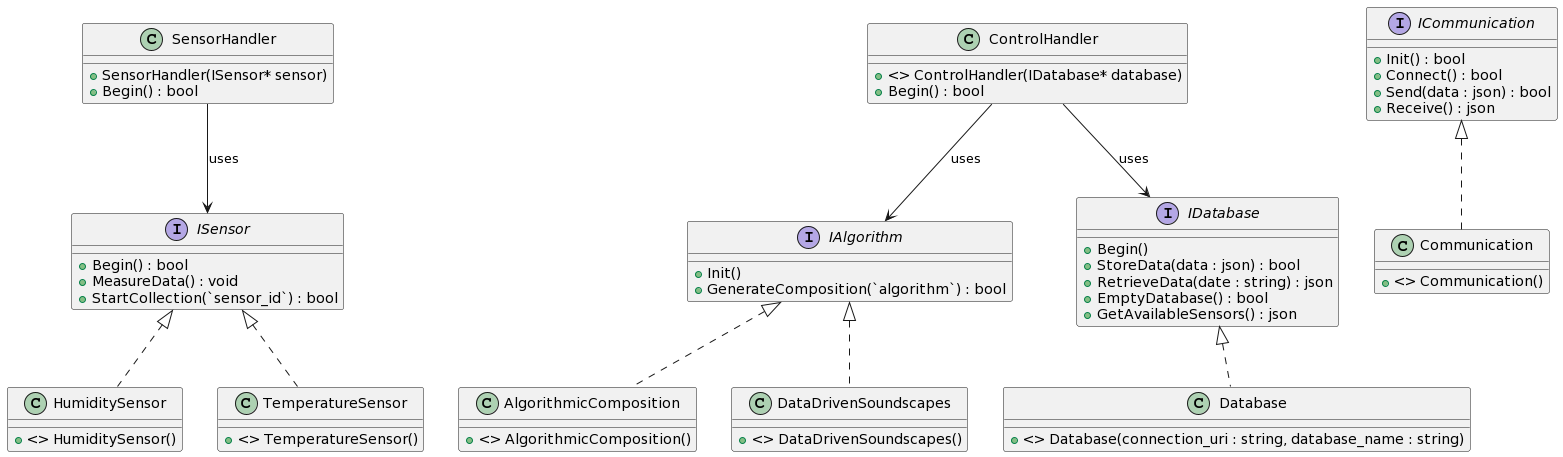

The diagram above was rendered by PlantUML. Its source (embedded in the PNG):
@startuml
interface ISensor{
+ Begin() : bool
+ MeasureData() : void
+ StartCollection(`sensor_id`) : bool
}

class ControlHandler{
+ <> ControlHandler(IDatabase* database)
+ Begin() : bool
}

ControlHandler--> IDatabase : uses
ControlHandler --> IAlgorithm : uses

interface IDatabase{
+ Begin()
+ StoreData(data : json) : bool
+ RetrieveData(date : string) : json
+ EmptyDatabase() : bool
+ GetAvailableSensors() : json
}

class Database{
+ <> Database(connection_uri : string, database_name : string)
}

Database .up.|> IDatabase

interface ICommunication{
+ Init() : bool
+ Connect() : bool
+ Send(data : json) : bool
+ Receive() : json
}

class Communication{
+ <> Communication()
}

Communication .up.|> ICommunication

interface IAlgorithm{
+ Init()
+ GenerateComposition(`algorithm`) : bool
}

class AlgorithmicComposition{
+ <> AlgorithmicComposition()
}

class DataDrivenSoundscapes{
+ <> DataDrivenSoundscapes()
}


DataDrivenSoundscapes .up.|> IAlgorithm
AlgorithmicComposition .up.|> IAlgorithm


class SensorHandler{
+ SensorHandler(ISensor* sensor)
+ Begin() : bool 
}

class HumiditySensor{
+ <> HumiditySensor()
}

HumiditySensor .up.|> ISensor

class TemperatureSensor{
+ <> TemperatureSensor()
}

TemperatureSensor .up.|> ISensor

SensorHandler --> ISensor : uses
@enduml